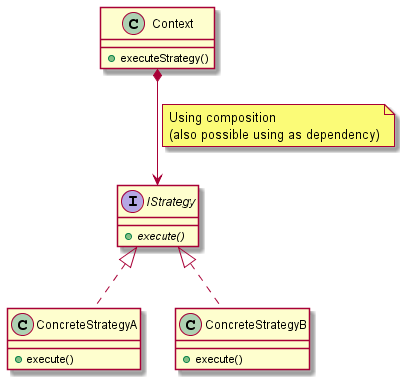

The diagram above was rendered by PlantUML. Its source (embedded in the PNG):
@startuml Strategy_diagram

class Context {
    + executeStrategy()
}

interface IStrategy {
    + {abstract} execute()
}

Context *--> IStrategy
note left on link
Using composition
(also possible using as dependency)
end note

class ConcreteStrategyA {
    + execute()
}

IStrategy <|.. ConcreteStrategyA

class ConcreteStrategyB {
    + execute()
}

IStrategy <|.. ConcreteStrategyB

@enduml